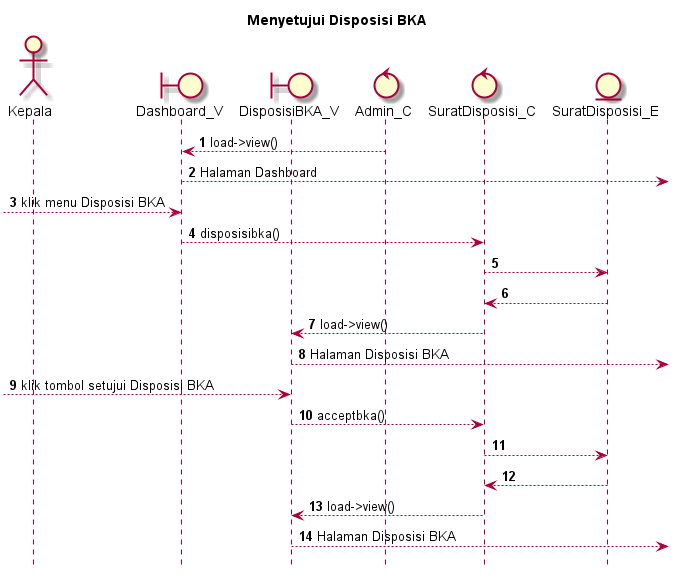

The diagram above was rendered by PlantUML. Its source (embedded in the PNG):
@startuml

autonumber
hide footbox
title Menyetujui Disposisi BKA

Actor Kepala
boundary Dashboard_V
boundary DisposisiBKA_V
control Admin_C
control SuratDisposisi_C
Entity SuratDisposisi_E

Admin_C --> Dashboard_V: load->view()
Dashboard_V --> : Halaman Dashboard
 --> Dashboard_V: klik menu Disposisi BKA
Dashboard_V --> SuratDisposisi_C: disposisibka()
SuratDisposisi_C --> SuratDisposisi_E:
    
    SuratDisposisi_E --> SuratDisposisi_C:
    SuratDisposisi_C --> DisposisiBKA_V: load->view()
    DisposisiBKA_V --> : Halaman Disposisi BKA

 --> DisposisiBKA_V: klik tombol setujui Disposisi BKA
DisposisiBKA_V --> SuratDisposisi_C: acceptbka()
SuratDisposisi_C --> SuratDisposisi_E:
   
    SuratDisposisi_E --> SuratDisposisi_C:
    SuratDisposisi_C --> DisposisiBKA_V: load->view()
    DisposisiBKA_V --> : Halaman Disposisi BKA

@enduml